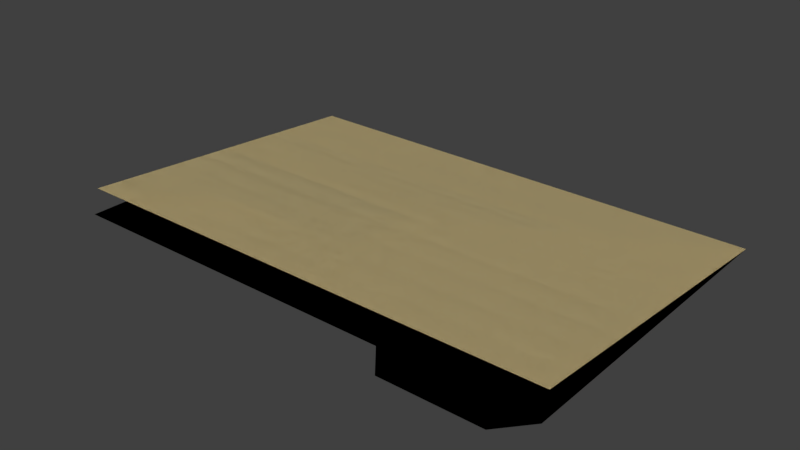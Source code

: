 # Source: manila_folded.blend  (saved by Blender 2.79.0; exported with 4.5.12 LTS)
import bpy
from mathutils import Matrix  # noqa: F401  (used for matrix-valued properties, if any)

bpy.ops.wm.read_factory_settings(use_empty=True)
scene = bpy.context.scene
scene.name = 'Scene'

# ---- collections
col_collection_1 = bpy.data.collections.new('Collection 1'); scene.collection.children.link(col_collection_1)

# ---- materials (node trees are filled in below, after node groups)
mat_manila = bpy.data.materials.new('manila')
mat_manila.alpha_threshold = 0.0
mat_manila.use_transparent_shadow = False
mat_manila.diffuse_color = (0.8, 0.6702, 0.3583, 1.0)
mat_manila.roughness = 0.5

# ---- material node trees

# ---- world
world_world = bpy.data.worlds.new('World'); scene.world = world_world
world_world.color = (0.05088, 0.05088, 0.05088)
world_world.use_sun_shadow = False
world_world.sun_shadow_jitter_overblur = 0.0
world_world.cycles.sampling_method = 'MANUAL'

# ---- meshes
me_plane = bpy.data.meshes.new('Plane')
me_plane.from_pydata([(1.0, -1.309, 0.0), (1.0, -1.28, 0.09757), (-1.0, -1.309, 0.0), (-1.0, -1.28, 0.09757), (1.0, 0.0, 0.0), (-1.0, 0.0, 0.0), (0.4, -1.309, 0.0), (0.5, -1.429, 0.0), (0.8985, -1.429, 0.0), (1.0, -1.309, 0.0), (1.0, -1.28, 0.09757), (-1.0, -1.309, 0.0), (-1.0, -1.28, 0.09757), (1.0, 0.0, 0.0), (-1.0, 0.0, 0.0), (0.4, -1.309, 0.0), (0.5, -1.429, 0.0), (0.8985, -1.429, 0.0)], [], [(4, 1, 3, 5), (0, 4, 5, 2, 6, 7, 8), (13, 14, 12, 10), (9, 17, 16, 15, 11, 14, 13)])
_uv = me_plane.uv_layers.new(name='UVMap')
_uv.uv.foreach_set('vector', [0.05472, 0.5417, 0.4058, 0.5417, 0.4058, 0.9583, 0.05472, 0.9583, 0.5875, 0.04167, 0.9453, 0.04167, 0.9453, 0.4583, 0.5875, 0.4583, 0.5875, 0.1667, 0.5547, 0.1458, 0.5547, 0.06282, 0.8663, 0.5417, 0.8663, 0.9583, 0.5152, 0.9583, 0.5152, 0.5417, 0.4125, 0.04167, 0.4453, 0.06282, 0.4453, 0.1458, 0.4125, 0.1667, 0.4125, 0.4583, 0.05472, 0.4583, 0.05472, 0.04167])
me_plane.materials.append(mat_manila)
me_plane.use_remesh_preserve_volume = False
me_plane.use_remesh_preserve_attributes = False
me_plane.use_mirror_vertex_groups = False
me_plane.update()

# ---- objects
ob_plane = bpy.data.objects.new('Plane', me_plane)

# ---- transforms, parenting, visibility, modifiers, constraints
ob_plane.location = (0.0, 0.0, 0.0)
ob_plane.lineart.crease_threshold = 0.0

# ---- collection membership
col_collection_1.objects.link(ob_plane)

# ---- scene / render settings (as saved in the file)
scene.frame_start = 1; scene.frame_end = 250; scene.frame_set(1)
scene.render.engine = 'BLENDER_EEVEE_NEXT'
scene.render.resolution_percentage = 50
scene.render.dither_intensity = 0.0
scene.cycles.use_denoising = False
scene.cycles.samples = 128
scene.cycles.sampling_pattern = 'TABULATED_SOBOL'
scene.cycles.use_adaptive_sampling = False
scene.cycles.use_light_tree = False
scene.cycles.blur_glossy = 0.0
scene.cycles.sample_clamp_indirect = 0.0
scene.view_settings.view_transform = 'Standard'
bpy.context.view_layer.update()

# ---- added for rendering (the .blend has no active camera and no usable light): camera, sun
cam_auto = bpy.data.cameras.new('AutoCamera')
cam_auto.lens = 50.0
cam_auto.sensor_width = 36.0
cam_auto.clip_end = 1000.0
ob_auto_camera = bpy.data.objects.new('AutoCamera', cam_auto)
scene.collection.objects.link(ob_auto_camera)
ob_auto_camera.location = (2.27582, -3.44526, 1.86944)
ob_auto_camera.rotation_euler = (1.09748, -7.21219e-08, 0.694738)
scene.camera = ob_auto_camera
light_auto_sun = bpy.data.lights.new('AutoSun', 'SUN')
light_auto_sun.energy = 3.0
light_auto_sun.angle = 0.0523599
ob_auto_sun = bpy.data.objects.new('AutoSun', light_auto_sun)
scene.collection.objects.link(ob_auto_sun)
ob_auto_sun.rotation_euler = (0.872665, 0.174533, 0.523599)
bpy.context.view_layer.update()
